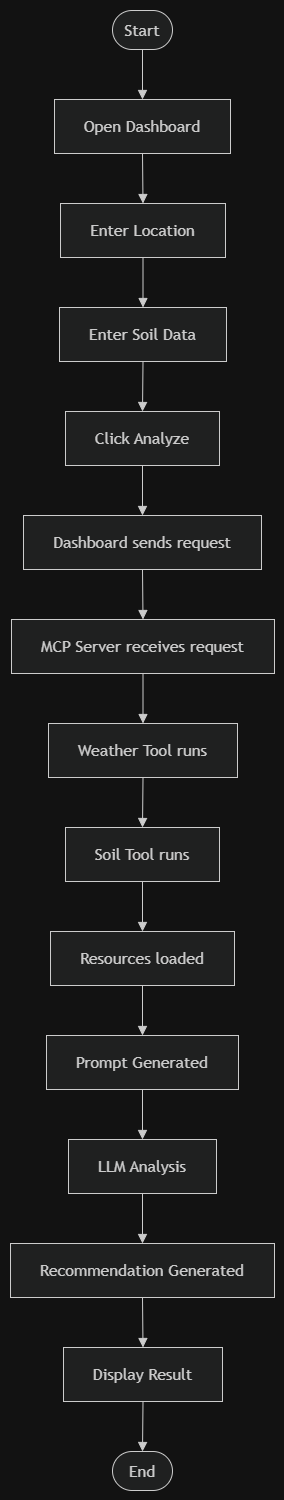

The diagram above was exported from draw.io. Its source (the exported page's mxGraphModel, read from the mxfile embedded in the PNG):
<mxGraphModel dx="1030" dy="580" grid="1" gridSize="10" guides="1" tooltips="1" connect="1" arrows="1" fold="1" page="1" pageScale="1" pageWidth="827" pageHeight="1169" math="0" shadow="0">
  <root>
    <mxCell id="WIyWlLk6GJQsqaUBKTNV-0" />
    <mxCell id="WIyWlLk6GJQsqaUBKTNV-1" parent="WIyWlLk6GJQsqaUBKTNV-0" />
    <UserObject label="" mermaidData="{&#10;  &quot;data&quot;: &quot;flowchart TD\n  Start([Start]) --&gt; OpenDashboard[Open Dashboard]\n  OpenDashboard --&gt; EnterLocation[Enter Location]\n  EnterLocation --&gt; EnterSoilData[Enter Soil Data]\n  EnterSoilData --&gt; ClickAnalyze[Click Analyze]\n  ClickAnalyze --&gt; SendRequest[Dashboard sends request]\n  SendRequest --&gt; ReceiveRequest[MCP Server receives request]\n  ReceiveRequest --&gt; WeatherTool[Weather Tool runs]\n  WeatherTool --&gt; SoilTool[Soil Tool runs]\n  SoilTool --&gt; LoadResources[Resources loaded]\n  LoadResources --&gt; GeneratePrompt[Prompt Generated]\n  GeneratePrompt --&gt; LLMAnalysis[LLM Analysis]\n  LLMAnalysis --&gt; GenerateRecommendation[Recommendation Generated]\n  GenerateRecommendation --&gt; DisplayResult[Display Result]\n  DisplayResult --&gt; End([End])&quot;,&#10;  &quot;config&quot;: null&#10;}" id="9d5bPyk4tSr9AWw6lIAR-0">
      <mxCell connectable="0" parent="WIyWlLk6GJQsqaUBKTNV-1" style="group;transparentBounds=1;editIcon=1;lockedGroup=0;groupPadding=10;" vertex="1">
        <mxGeometry as="geometry" />
      </mxCell>
    </UserObject>
    <UserObject label="Start" mermaidId="n:Start" mermaidBaseStyle="html=1;rounded=1;whiteSpace=wrap;arcSize=50;strokeWidth=1;fillColor=light-dark(#ECECFF,#1f2020);strokeColor=light-dark(#9370DB,#cccccc);fontColor=light-dark(#333333,#cccccc);fontFamily=Trebuchet MS,Verdana,Arial,sans-serif;fontSize=16;" mermaidBaseValue="Start" id="9d5bPyk4tSr9AWw6lIAR-1">
      <mxCell parent="9d5bPyk4tSr9AWw6lIAR-0" style="html=1;rounded=1;whiteSpace=wrap;arcSize=50;strokeWidth=1;fillColor=light-dark(#ECECFF,#1f2020);strokeColor=light-dark(#9370DB,#cccccc);fontColor=light-dark(#333333,#cccccc);fontFamily=Trebuchet MS,Verdana,Arial,sans-serif;fontSize=16;" vertex="1">
        <mxGeometry height="39" width="60" x="272" y="500" as="geometry" />
      </mxCell>
    </UserObject>
    <UserObject label="Open Dashboard" mermaidId="n:OpenDashboard" mermaidBaseStyle="html=1;whiteSpace=wrap;strokeWidth=1;fillColor=light-dark(#ECECFF,#1f2020);strokeColor=light-dark(#9370DB,#cccccc);fontColor=light-dark(#333333,#cccccc);fontFamily=Trebuchet MS,Verdana,Arial,sans-serif;fontSize=16;" mermaidBaseValue="Open Dashboard" id="9d5bPyk4tSr9AWw6lIAR-2">
      <mxCell parent="9d5bPyk4tSr9AWw6lIAR-0" style="html=1;whiteSpace=wrap;strokeWidth=1;fillColor=light-dark(#ECECFF,#1f2020);strokeColor=light-dark(#9370DB,#cccccc);fontColor=light-dark(#333333,#cccccc);fontFamily=Trebuchet MS,Verdana,Arial,sans-serif;fontSize=16;" vertex="1">
        <mxGeometry height="54" width="176" x="214" y="589" as="geometry" />
      </mxCell>
    </UserObject>
    <UserObject label="Enter Location" mermaidId="n:EnterLocation" mermaidBaseStyle="html=1;whiteSpace=wrap;strokeWidth=1;fillColor=light-dark(#ECECFF,#1f2020);strokeColor=light-dark(#9370DB,#cccccc);fontColor=light-dark(#333333,#cccccc);fontFamily=Trebuchet MS,Verdana,Arial,sans-serif;fontSize=16;" mermaidBaseValue="Enter Location" id="9d5bPyk4tSr9AWw6lIAR-3">
      <mxCell parent="9d5bPyk4tSr9AWw6lIAR-0" style="html=1;whiteSpace=wrap;strokeWidth=1;fillColor=light-dark(#ECECFF,#1f2020);strokeColor=light-dark(#9370DB,#cccccc);fontColor=light-dark(#333333,#cccccc);fontFamily=Trebuchet MS,Verdana,Arial,sans-serif;fontSize=16;" vertex="1">
        <mxGeometry height="54" width="165" x="220" y="693" as="geometry" />
      </mxCell>
    </UserObject>
    <UserObject label="Enter Soil Data" mermaidId="n:EnterSoilData" mermaidBaseStyle="html=1;whiteSpace=wrap;strokeWidth=1;fillColor=light-dark(#ECECFF,#1f2020);strokeColor=light-dark(#9370DB,#cccccc);fontColor=light-dark(#333333,#cccccc);fontFamily=Trebuchet MS,Verdana,Arial,sans-serif;fontSize=16;" mermaidBaseValue="Enter Soil Data" id="9d5bPyk4tSr9AWw6lIAR-4">
      <mxCell parent="9d5bPyk4tSr9AWw6lIAR-0" style="html=1;whiteSpace=wrap;strokeWidth=1;fillColor=light-dark(#ECECFF,#1f2020);strokeColor=light-dark(#9370DB,#cccccc);fontColor=light-dark(#333333,#cccccc);fontFamily=Trebuchet MS,Verdana,Arial,sans-serif;fontSize=16;" vertex="1">
        <mxGeometry height="54" width="167" x="219" y="797" as="geometry" />
      </mxCell>
    </UserObject>
    <UserObject label="Click Analyze" mermaidId="n:ClickAnalyze" mermaidBaseStyle="html=1;whiteSpace=wrap;strokeWidth=1;fillColor=light-dark(#ECECFF,#1f2020);strokeColor=light-dark(#9370DB,#cccccc);fontColor=light-dark(#333333,#cccccc);fontFamily=Trebuchet MS,Verdana,Arial,sans-serif;fontSize=16;" mermaidBaseValue="Click Analyze" id="9d5bPyk4tSr9AWw6lIAR-5">
      <mxCell parent="9d5bPyk4tSr9AWw6lIAR-0" style="html=1;whiteSpace=wrap;strokeWidth=1;fillColor=light-dark(#ECECFF,#1f2020);strokeColor=light-dark(#9370DB,#cccccc);fontColor=light-dark(#333333,#cccccc);fontFamily=Trebuchet MS,Verdana,Arial,sans-serif;fontSize=16;" vertex="1">
        <mxGeometry height="54" width="154" x="225" y="901" as="geometry" />
      </mxCell>
    </UserObject>
    <UserObject label="Dashboard sends request" mermaidId="n:SendRequest" mermaidBaseStyle="html=1;whiteSpace=wrap;strokeWidth=1;fillColor=light-dark(#ECECFF,#1f2020);strokeColor=light-dark(#9370DB,#cccccc);fontColor=light-dark(#333333,#cccccc);fontFamily=Trebuchet MS,Verdana,Arial,sans-serif;fontSize=16;" mermaidBaseValue="Dashboard sends request" id="9d5bPyk4tSr9AWw6lIAR-6">
      <mxCell parent="9d5bPyk4tSr9AWw6lIAR-0" style="html=1;whiteSpace=wrap;strokeWidth=1;fillColor=light-dark(#ECECFF,#1f2020);strokeColor=light-dark(#9370DB,#cccccc);fontColor=light-dark(#333333,#cccccc);fontFamily=Trebuchet MS,Verdana,Arial,sans-serif;fontSize=16;" vertex="1">
        <mxGeometry height="54" width="238" x="183" y="1005" as="geometry" />
      </mxCell>
    </UserObject>
    <UserObject label="MCP Server receives request" mermaidId="n:ReceiveRequest" mermaidBaseStyle="html=1;whiteSpace=wrap;strokeWidth=1;fillColor=light-dark(#ECECFF,#1f2020);strokeColor=light-dark(#9370DB,#cccccc);fontColor=light-dark(#333333,#cccccc);fontFamily=Trebuchet MS,Verdana,Arial,sans-serif;fontSize=16;" mermaidBaseValue="MCP Server receives request" id="9d5bPyk4tSr9AWw6lIAR-7">
      <mxCell parent="9d5bPyk4tSr9AWw6lIAR-0" style="html=1;whiteSpace=wrap;strokeWidth=1;fillColor=light-dark(#ECECFF,#1f2020);strokeColor=light-dark(#9370DB,#cccccc);fontColor=light-dark(#333333,#cccccc);fontFamily=Trebuchet MS,Verdana,Arial,sans-serif;fontSize=16;" vertex="1">
        <mxGeometry height="54" width="263" x="171" y="1109" as="geometry" />
      </mxCell>
    </UserObject>
    <UserObject label="Weather Tool runs" mermaidId="n:WeatherTool" mermaidBaseStyle="html=1;whiteSpace=wrap;strokeWidth=1;fillColor=light-dark(#ECECFF,#1f2020);strokeColor=light-dark(#9370DB,#cccccc);fontColor=light-dark(#333333,#cccccc);fontFamily=Trebuchet MS,Verdana,Arial,sans-serif;fontSize=16;" mermaidBaseValue="Weather Tool runs" id="9d5bPyk4tSr9AWw6lIAR-8">
      <mxCell parent="9d5bPyk4tSr9AWw6lIAR-0" style="html=1;whiteSpace=wrap;strokeWidth=1;fillColor=light-dark(#ECECFF,#1f2020);strokeColor=light-dark(#9370DB,#cccccc);fontColor=light-dark(#333333,#cccccc);fontFamily=Trebuchet MS,Verdana,Arial,sans-serif;fontSize=16;" vertex="1">
        <mxGeometry height="54" width="189" x="208" y="1213" as="geometry" />
      </mxCell>
    </UserObject>
    <UserObject label="Soil Tool runs" mermaidId="n:SoilTool" mermaidBaseStyle="html=1;whiteSpace=wrap;strokeWidth=1;fillColor=light-dark(#ECECFF,#1f2020);strokeColor=light-dark(#9370DB,#cccccc);fontColor=light-dark(#333333,#cccccc);fontFamily=Trebuchet MS,Verdana,Arial,sans-serif;fontSize=16;" mermaidBaseValue="Soil Tool runs" id="9d5bPyk4tSr9AWw6lIAR-9">
      <mxCell parent="9d5bPyk4tSr9AWw6lIAR-0" style="html=1;whiteSpace=wrap;strokeWidth=1;fillColor=light-dark(#ECECFF,#1f2020);strokeColor=light-dark(#9370DB,#cccccc);fontColor=light-dark(#333333,#cccccc);fontFamily=Trebuchet MS,Verdana,Arial,sans-serif;fontSize=16;" vertex="1">
        <mxGeometry height="54" width="154" x="225" y="1317" as="geometry" />
      </mxCell>
    </UserObject>
    <UserObject label="Resources loaded" mermaidId="n:LoadResources" mermaidBaseStyle="html=1;whiteSpace=wrap;strokeWidth=1;fillColor=light-dark(#ECECFF,#1f2020);strokeColor=light-dark(#9370DB,#cccccc);fontColor=light-dark(#333333,#cccccc);fontFamily=Trebuchet MS,Verdana,Arial,sans-serif;fontSize=16;" mermaidBaseValue="Resources loaded" id="9d5bPyk4tSr9AWw6lIAR-10">
      <mxCell parent="9d5bPyk4tSr9AWw6lIAR-0" style="html=1;whiteSpace=wrap;strokeWidth=1;fillColor=light-dark(#ECECFF,#1f2020);strokeColor=light-dark(#9370DB,#cccccc);fontColor=light-dark(#333333,#cccccc);fontFamily=Trebuchet MS,Verdana,Arial,sans-serif;fontSize=16;" vertex="1">
        <mxGeometry height="54" width="184" x="210" y="1421" as="geometry" />
      </mxCell>
    </UserObject>
    <UserObject label="Prompt Generated" mermaidId="n:GeneratePrompt" mermaidBaseStyle="html=1;whiteSpace=wrap;strokeWidth=1;fillColor=light-dark(#ECECFF,#1f2020);strokeColor=light-dark(#9370DB,#cccccc);fontColor=light-dark(#333333,#cccccc);fontFamily=Trebuchet MS,Verdana,Arial,sans-serif;fontSize=16;" mermaidBaseValue="Prompt Generated" id="9d5bPyk4tSr9AWw6lIAR-11">
      <mxCell parent="9d5bPyk4tSr9AWw6lIAR-0" style="html=1;whiteSpace=wrap;strokeWidth=1;fillColor=light-dark(#ECECFF,#1f2020);strokeColor=light-dark(#9370DB,#cccccc);fontColor=light-dark(#333333,#cccccc);fontFamily=Trebuchet MS,Verdana,Arial,sans-serif;fontSize=16;" vertex="1">
        <mxGeometry height="54" width="192" x="206" y="1525" as="geometry" />
      </mxCell>
    </UserObject>
    <UserObject label="LLM Analysis" mermaidId="n:LLMAnalysis" mermaidBaseStyle="html=1;whiteSpace=wrap;strokeWidth=1;fillColor=light-dark(#ECECFF,#1f2020);strokeColor=light-dark(#9370DB,#cccccc);fontColor=light-dark(#333333,#cccccc);fontFamily=Trebuchet MS,Verdana,Arial,sans-serif;fontSize=16;" mermaidBaseValue="LLM Analysis" id="9d5bPyk4tSr9AWw6lIAR-12">
      <mxCell parent="9d5bPyk4tSr9AWw6lIAR-0" style="html=1;whiteSpace=wrap;strokeWidth=1;fillColor=light-dark(#ECECFF,#1f2020);strokeColor=light-dark(#9370DB,#cccccc);fontColor=light-dark(#333333,#cccccc);fontFamily=Trebuchet MS,Verdana,Arial,sans-serif;fontSize=16;" vertex="1">
        <mxGeometry height="54" width="148" x="228" y="1629" as="geometry" />
      </mxCell>
    </UserObject>
    <UserObject label="Recommendation Generated" mermaidId="n:GenerateRecommendation" mermaidBaseStyle="html=1;whiteSpace=wrap;strokeWidth=1;fillColor=light-dark(#ECECFF,#1f2020);strokeColor=light-dark(#9370DB,#cccccc);fontColor=light-dark(#333333,#cccccc);fontFamily=Trebuchet MS,Verdana,Arial,sans-serif;fontSize=16;" mermaidBaseValue="Recommendation Generated" id="9d5bPyk4tSr9AWw6lIAR-13">
      <mxCell parent="9d5bPyk4tSr9AWw6lIAR-0" style="html=1;whiteSpace=wrap;strokeWidth=1;fillColor=light-dark(#ECECFF,#1f2020);strokeColor=light-dark(#9370DB,#cccccc);fontColor=light-dark(#333333,#cccccc);fontFamily=Trebuchet MS,Verdana,Arial,sans-serif;fontSize=16;" vertex="1">
        <mxGeometry height="54" width="264" x="170" y="1733" as="geometry" />
      </mxCell>
    </UserObject>
    <UserObject label="Display Result" mermaidId="n:DisplayResult" mermaidBaseStyle="html=1;whiteSpace=wrap;strokeWidth=1;fillColor=light-dark(#ECECFF,#1f2020);strokeColor=light-dark(#9370DB,#cccccc);fontColor=light-dark(#333333,#cccccc);fontFamily=Trebuchet MS,Verdana,Arial,sans-serif;fontSize=16;" mermaidBaseValue="Display Result" id="9d5bPyk4tSr9AWw6lIAR-14">
      <mxCell parent="9d5bPyk4tSr9AWw6lIAR-0" style="html=1;whiteSpace=wrap;strokeWidth=1;fillColor=light-dark(#ECECFF,#1f2020);strokeColor=light-dark(#9370DB,#cccccc);fontColor=light-dark(#333333,#cccccc);fontFamily=Trebuchet MS,Verdana,Arial,sans-serif;fontSize=16;" vertex="1">
        <mxGeometry height="54" width="159" x="223" y="1837" as="geometry" />
      </mxCell>
    </UserObject>
    <UserObject label="End" mermaidId="n:End" mermaidBaseStyle="html=1;rounded=1;whiteSpace=wrap;arcSize=50;strokeWidth=1;fillColor=light-dark(#ECECFF,#1f2020);strokeColor=light-dark(#9370DB,#cccccc);fontColor=light-dark(#333333,#cccccc);fontFamily=Trebuchet MS,Verdana,Arial,sans-serif;fontSize=16;" mermaidBaseValue="End" id="9d5bPyk4tSr9AWw6lIAR-15">
      <mxCell parent="9d5bPyk4tSr9AWw6lIAR-0" style="html=1;rounded=1;whiteSpace=wrap;arcSize=50;strokeWidth=1;fillColor=light-dark(#ECECFF,#1f2020);strokeColor=light-dark(#9370DB,#cccccc);fontColor=light-dark(#333333,#cccccc);fontFamily=Trebuchet MS,Verdana,Arial,sans-serif;fontSize=16;" vertex="1">
        <mxGeometry height="39" width="60" x="272" y="1941" as="geometry" />
      </mxCell>
    </UserObject>
    <UserObject label="" mermaidId="e:Start-&gt;OpenDashboard#0" mermaidBaseStyle="curved=1;startArrow=none;endArrow=block;endSize=7;strokeColor=light-dark(#333333,#cccccc);exitX=0.5;exitY=1;entryX=0.5;entryY=0;" mermaidBaseValue="" id="9d5bPyk4tSr9AWw6lIAR-16">
      <mxCell edge="1" parent="9d5bPyk4tSr9AWw6lIAR-0" source="9d5bPyk4tSr9AWw6lIAR-1" style="curved=1;startArrow=none;endArrow=block;endSize=7;strokeColor=light-dark(#333333,#cccccc);exitX=0.5;exitY=1;entryX=0.5;entryY=0;rounded=0;" target="9d5bPyk4tSr9AWw6lIAR-2">
        <mxGeometry relative="1" as="geometry">
          <Array as="points" />
        </mxGeometry>
      </mxCell>
    </UserObject>
    <UserObject label="" mermaidId="e:OpenDashboard-&gt;EnterLocation#0" mermaidBaseStyle="curved=1;startArrow=none;endArrow=block;endSize=7;strokeColor=light-dark(#333333,#cccccc);exitX=0.5;exitY=1;entryX=0.5;entryY=0;" mermaidBaseValue="" id="9d5bPyk4tSr9AWw6lIAR-17">
      <mxCell edge="1" parent="9d5bPyk4tSr9AWw6lIAR-0" source="9d5bPyk4tSr9AWw6lIAR-2" style="curved=1;startArrow=none;endArrow=block;endSize=7;strokeColor=light-dark(#333333,#cccccc);exitX=0.5;exitY=1;entryX=0.5;entryY=0;rounded=0;" target="9d5bPyk4tSr9AWw6lIAR-3">
        <mxGeometry relative="1" as="geometry">
          <Array as="points" />
        </mxGeometry>
      </mxCell>
    </UserObject>
    <UserObject label="" mermaidId="e:EnterLocation-&gt;EnterSoilData#0" mermaidBaseStyle="curved=1;startArrow=none;endArrow=block;endSize=7;strokeColor=light-dark(#333333,#cccccc);exitX=0.5;exitY=1;entryX=0.5;entryY=0;" mermaidBaseValue="" id="9d5bPyk4tSr9AWw6lIAR-18">
      <mxCell edge="1" parent="9d5bPyk4tSr9AWw6lIAR-0" source="9d5bPyk4tSr9AWw6lIAR-3" style="curved=1;startArrow=none;endArrow=block;endSize=7;strokeColor=light-dark(#333333,#cccccc);exitX=0.5;exitY=1;entryX=0.5;entryY=0;rounded=0;" target="9d5bPyk4tSr9AWw6lIAR-4">
        <mxGeometry relative="1" as="geometry">
          <Array as="points" />
        </mxGeometry>
      </mxCell>
    </UserObject>
    <UserObject label="" mermaidId="e:EnterSoilData-&gt;ClickAnalyze#0" mermaidBaseStyle="curved=1;startArrow=none;endArrow=block;endSize=7;strokeColor=light-dark(#333333,#cccccc);exitX=0.5;exitY=1;entryX=0.5;entryY=0;" mermaidBaseValue="" id="9d5bPyk4tSr9AWw6lIAR-19">
      <mxCell edge="1" parent="9d5bPyk4tSr9AWw6lIAR-0" source="9d5bPyk4tSr9AWw6lIAR-4" style="curved=1;startArrow=none;endArrow=block;endSize=7;strokeColor=light-dark(#333333,#cccccc);exitX=0.5;exitY=1;entryX=0.5;entryY=0;rounded=0;" target="9d5bPyk4tSr9AWw6lIAR-5">
        <mxGeometry relative="1" as="geometry">
          <Array as="points" />
        </mxGeometry>
      </mxCell>
    </UserObject>
    <UserObject label="" mermaidId="e:ClickAnalyze-&gt;SendRequest#0" mermaidBaseStyle="curved=1;startArrow=none;endArrow=block;endSize=7;strokeColor=light-dark(#333333,#cccccc);exitX=0.5;exitY=1;entryX=0.5;entryY=0;" mermaidBaseValue="" id="9d5bPyk4tSr9AWw6lIAR-20">
      <mxCell edge="1" parent="9d5bPyk4tSr9AWw6lIAR-0" source="9d5bPyk4tSr9AWw6lIAR-5" style="curved=1;startArrow=none;endArrow=block;endSize=7;strokeColor=light-dark(#333333,#cccccc);exitX=0.5;exitY=1;entryX=0.5;entryY=0;rounded=0;" target="9d5bPyk4tSr9AWw6lIAR-6">
        <mxGeometry relative="1" as="geometry">
          <Array as="points" />
        </mxGeometry>
      </mxCell>
    </UserObject>
    <UserObject label="" mermaidId="e:SendRequest-&gt;ReceiveRequest#0" mermaidBaseStyle="curved=1;startArrow=none;endArrow=block;endSize=7;strokeColor=light-dark(#333333,#cccccc);exitX=0.5;exitY=1;entryX=0.5;entryY=0;" mermaidBaseValue="" id="9d5bPyk4tSr9AWw6lIAR-21">
      <mxCell edge="1" parent="9d5bPyk4tSr9AWw6lIAR-0" source="9d5bPyk4tSr9AWw6lIAR-6" style="curved=1;startArrow=none;endArrow=block;endSize=7;strokeColor=light-dark(#333333,#cccccc);exitX=0.5;exitY=1;entryX=0.5;entryY=0;rounded=0;" target="9d5bPyk4tSr9AWw6lIAR-7">
        <mxGeometry relative="1" as="geometry">
          <Array as="points" />
        </mxGeometry>
      </mxCell>
    </UserObject>
    <UserObject label="" mermaidId="e:ReceiveRequest-&gt;WeatherTool#0" mermaidBaseStyle="curved=1;startArrow=none;endArrow=block;endSize=7;strokeColor=light-dark(#333333,#cccccc);exitX=0.5;exitY=1;entryX=0.5;entryY=0;" mermaidBaseValue="" id="9d5bPyk4tSr9AWw6lIAR-22">
      <mxCell edge="1" parent="9d5bPyk4tSr9AWw6lIAR-0" source="9d5bPyk4tSr9AWw6lIAR-7" style="curved=1;startArrow=none;endArrow=block;endSize=7;strokeColor=light-dark(#333333,#cccccc);exitX=0.5;exitY=1;entryX=0.5;entryY=0;rounded=0;" target="9d5bPyk4tSr9AWw6lIAR-8">
        <mxGeometry relative="1" as="geometry">
          <Array as="points" />
        </mxGeometry>
      </mxCell>
    </UserObject>
    <UserObject label="" mermaidId="e:WeatherTool-&gt;SoilTool#0" mermaidBaseStyle="curved=1;startArrow=none;endArrow=block;endSize=7;strokeColor=light-dark(#333333,#cccccc);exitX=0.5;exitY=1;entryX=0.5;entryY=0;" mermaidBaseValue="" id="9d5bPyk4tSr9AWw6lIAR-23">
      <mxCell edge="1" parent="9d5bPyk4tSr9AWw6lIAR-0" source="9d5bPyk4tSr9AWw6lIAR-8" style="curved=1;startArrow=none;endArrow=block;endSize=7;strokeColor=light-dark(#333333,#cccccc);exitX=0.5;exitY=1;entryX=0.5;entryY=0;rounded=0;" target="9d5bPyk4tSr9AWw6lIAR-9">
        <mxGeometry relative="1" as="geometry">
          <Array as="points" />
        </mxGeometry>
      </mxCell>
    </UserObject>
    <UserObject label="" mermaidId="e:SoilTool-&gt;LoadResources#0" mermaidBaseStyle="curved=1;startArrow=none;endArrow=block;endSize=7;strokeColor=light-dark(#333333,#cccccc);exitX=0.5;exitY=1;entryX=0.5;entryY=0;" mermaidBaseValue="" id="9d5bPyk4tSr9AWw6lIAR-24">
      <mxCell edge="1" parent="9d5bPyk4tSr9AWw6lIAR-0" source="9d5bPyk4tSr9AWw6lIAR-9" style="curved=1;startArrow=none;endArrow=block;endSize=7;strokeColor=light-dark(#333333,#cccccc);exitX=0.5;exitY=1;entryX=0.5;entryY=0;rounded=0;" target="9d5bPyk4tSr9AWw6lIAR-10">
        <mxGeometry relative="1" as="geometry">
          <Array as="points" />
        </mxGeometry>
      </mxCell>
    </UserObject>
    <UserObject label="" mermaidId="e:LoadResources-&gt;GeneratePrompt#0" mermaidBaseStyle="curved=1;startArrow=none;endArrow=block;endSize=7;strokeColor=light-dark(#333333,#cccccc);exitX=0.5;exitY=1;entryX=0.5;entryY=0;" mermaidBaseValue="" id="9d5bPyk4tSr9AWw6lIAR-25">
      <mxCell edge="1" parent="9d5bPyk4tSr9AWw6lIAR-0" source="9d5bPyk4tSr9AWw6lIAR-10" style="curved=1;startArrow=none;endArrow=block;endSize=7;strokeColor=light-dark(#333333,#cccccc);exitX=0.5;exitY=1;entryX=0.5;entryY=0;rounded=0;" target="9d5bPyk4tSr9AWw6lIAR-11">
        <mxGeometry relative="1" as="geometry">
          <Array as="points" />
        </mxGeometry>
      </mxCell>
    </UserObject>
    <UserObject label="" mermaidId="e:GeneratePrompt-&gt;LLMAnalysis#0" mermaidBaseStyle="curved=1;startArrow=none;endArrow=block;endSize=7;strokeColor=light-dark(#333333,#cccccc);exitX=0.5;exitY=1;entryX=0.5;entryY=0;" mermaidBaseValue="" id="9d5bPyk4tSr9AWw6lIAR-26">
      <mxCell edge="1" parent="9d5bPyk4tSr9AWw6lIAR-0" source="9d5bPyk4tSr9AWw6lIAR-11" style="curved=1;startArrow=none;endArrow=block;endSize=7;strokeColor=light-dark(#333333,#cccccc);exitX=0.5;exitY=1;entryX=0.5;entryY=0;rounded=0;" target="9d5bPyk4tSr9AWw6lIAR-12">
        <mxGeometry relative="1" as="geometry">
          <Array as="points" />
        </mxGeometry>
      </mxCell>
    </UserObject>
    <UserObject label="" mermaidId="e:LLMAnalysis-&gt;GenerateRecommendation#0" mermaidBaseStyle="curved=1;startArrow=none;endArrow=block;endSize=7;strokeColor=light-dark(#333333,#cccccc);exitX=0.5;exitY=1;entryX=0.5;entryY=0;" mermaidBaseValue="" id="9d5bPyk4tSr9AWw6lIAR-27">
      <mxCell edge="1" parent="9d5bPyk4tSr9AWw6lIAR-0" source="9d5bPyk4tSr9AWw6lIAR-12" style="curved=1;startArrow=none;endArrow=block;endSize=7;strokeColor=light-dark(#333333,#cccccc);exitX=0.5;exitY=1;entryX=0.5;entryY=0;rounded=0;" target="9d5bPyk4tSr9AWw6lIAR-13">
        <mxGeometry relative="1" as="geometry">
          <Array as="points" />
        </mxGeometry>
      </mxCell>
    </UserObject>
    <UserObject label="" mermaidId="e:GenerateRecommendation-&gt;DisplayResult#0" mermaidBaseStyle="curved=1;startArrow=none;endArrow=block;endSize=7;strokeColor=light-dark(#333333,#cccccc);exitX=0.5;exitY=1;entryX=0.5;entryY=0;" mermaidBaseValue="" id="9d5bPyk4tSr9AWw6lIAR-28">
      <mxCell edge="1" parent="9d5bPyk4tSr9AWw6lIAR-0" source="9d5bPyk4tSr9AWw6lIAR-13" style="curved=1;startArrow=none;endArrow=block;endSize=7;strokeColor=light-dark(#333333,#cccccc);exitX=0.5;exitY=1;entryX=0.5;entryY=0;rounded=0;" target="9d5bPyk4tSr9AWw6lIAR-14">
        <mxGeometry relative="1" as="geometry">
          <Array as="points" />
        </mxGeometry>
      </mxCell>
    </UserObject>
    <UserObject label="" mermaidId="e:DisplayResult-&gt;End#0" mermaidBaseStyle="curved=1;startArrow=none;endArrow=block;endSize=7;strokeColor=light-dark(#333333,#cccccc);exitX=0.5;exitY=1;entryX=0.5;entryY=0;" mermaidBaseValue="" id="9d5bPyk4tSr9AWw6lIAR-29">
      <mxCell edge="1" parent="9d5bPyk4tSr9AWw6lIAR-0" source="9d5bPyk4tSr9AWw6lIAR-14" style="curved=1;startArrow=none;endArrow=block;endSize=7;strokeColor=light-dark(#333333,#cccccc);exitX=0.5;exitY=1;entryX=0.5;entryY=0;rounded=0;" target="9d5bPyk4tSr9AWw6lIAR-15">
        <mxGeometry relative="1" as="geometry">
          <Array as="points" />
        </mxGeometry>
      </mxCell>
    </UserObject>
  </root>
</mxGraphModel>